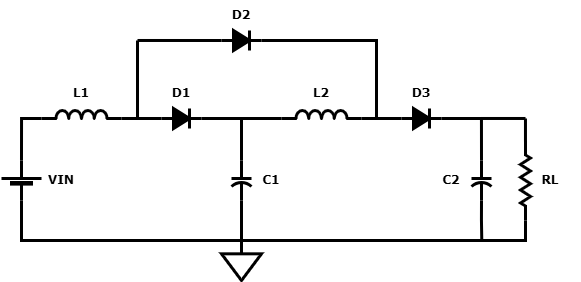

The diagram above was exported from draw.io. Its source (the exported page's mxGraphModel, read from the mxfile embedded in the PNG):
<mxGraphModel dx="777" dy="523" grid="1" gridSize="10" guides="1" tooltips="1" connect="1" arrows="1" fold="1" page="1" pageScale="1" pageWidth="600" pageHeight="427" background="none" math="0" shadow="0">
  <root>
    <mxCell id="0" />
    <mxCell id="1" parent="0" />
    <mxCell id="J0bJNKqgmRhJmcKIH-Uv-112" parent="1" style="verticalLabelPosition=bottom;shadow=0;dashed=0;align=center;fillColor=strokeColor;html=1;verticalAlign=top;strokeWidth=3;shape=mxgraph.electrical.miscellaneous.monocell_battery;direction=north;" value=" " vertex="1">
      <mxGeometry height="40" width="40" x="40" y="200" as="geometry" />
    </mxCell>
    <mxCell id="J0bJNKqgmRhJmcKIH-Uv-113" parent="1" style="pointerEvents=1;verticalLabelPosition=bottom;shadow=0;dashed=0;align=center;html=1;verticalAlign=top;shape=mxgraph.electrical.inductors.inductor_3;strokeWidth=3;" value="" vertex="1">
      <mxGeometry height="8" width="80" x="80" y="150" as="geometry" />
    </mxCell>
    <mxCell id="J0bJNKqgmRhJmcKIH-Uv-114" parent="1" style="pointerEvents=1;verticalLabelPosition=bottom;shadow=0;dashed=0;align=center;html=1;verticalAlign=top;shape=mxgraph.electrical.inductors.inductor_3;strokeWidth=3;" value="" vertex="1">
      <mxGeometry height="8" width="80" x="320" y="150" as="geometry" />
    </mxCell>
    <mxCell id="J0bJNKqgmRhJmcKIH-Uv-115" parent="1" style="pointerEvents=1;fillColor=strokeColor;verticalLabelPosition=bottom;shadow=0;dashed=0;align=center;html=1;verticalAlign=top;shape=mxgraph.electrical.diodes.diode;strokeWidth=3;" value="" vertex="1">
      <mxGeometry height="20" width="40" x="200" y="148" as="geometry" />
    </mxCell>
    <mxCell id="J0bJNKqgmRhJmcKIH-Uv-130" edge="1" parent="1" source="J0bJNKqgmRhJmcKIH-Uv-116" style="edgeStyle=orthogonalEdgeStyle;rounded=0;orthogonalLoop=1;jettySize=auto;html=1;exitX=0;exitY=0.5;exitDx=0;exitDy=0;exitPerimeter=0;endArrow=none;endFill=0;strokeWidth=3;">
      <mxGeometry relative="1" as="geometry">
        <mxPoint x="280" y="158" as="targetPoint" />
      </mxGeometry>
    </mxCell>
    <mxCell id="glTRlwPpf8vE3dimeuNq-6" edge="1" parent="1" source="J0bJNKqgmRhJmcKIH-Uv-116" style="edgeStyle=orthogonalEdgeStyle;rounded=0;orthogonalLoop=1;jettySize=auto;html=1;endArrow=none;endFill=0;strokeWidth=3;">
      <mxGeometry relative="1" as="geometry">
        <mxPoint x="280" y="280" as="targetPoint" />
      </mxGeometry>
    </mxCell>
    <mxCell id="J0bJNKqgmRhJmcKIH-Uv-116" parent="1" style="pointerEvents=1;verticalLabelPosition=bottom;shadow=0;dashed=0;align=center;html=1;verticalAlign=top;shape=mxgraph.electrical.capacitors.capacitor_2;direction=south;strokeWidth=3;" value="" vertex="1">
      <mxGeometry height="40" width="20" x="270" y="200" as="geometry" />
    </mxCell>
    <mxCell id="glTRlwPpf8vE3dimeuNq-7" edge="1" parent="1" source="J0bJNKqgmRhJmcKIH-Uv-117" style="edgeStyle=orthogonalEdgeStyle;rounded=0;orthogonalLoop=1;jettySize=auto;html=1;exitX=1;exitY=0.5;exitDx=0;exitDy=0;exitPerimeter=0;endArrow=none;endFill=0;strokeWidth=3;">
      <mxGeometry relative="1" as="geometry">
        <mxPoint x="520.2857142857143" y="280" as="targetPoint" />
      </mxGeometry>
    </mxCell>
    <mxCell id="J0bJNKqgmRhJmcKIH-Uv-117" parent="1" style="pointerEvents=1;verticalLabelPosition=bottom;shadow=0;dashed=0;align=center;html=1;verticalAlign=top;shape=mxgraph.electrical.capacitors.capacitor_2;direction=south;strokeWidth=3;" value="" vertex="1">
      <mxGeometry height="40" width="20" x="510" y="200" as="geometry" />
    </mxCell>
    <mxCell id="J0bJNKqgmRhJmcKIH-Uv-118" parent="1" style="pointerEvents=1;fillColor=strokeColor;verticalLabelPosition=bottom;shadow=0;dashed=0;align=center;html=1;verticalAlign=top;shape=mxgraph.electrical.diodes.diode;strokeWidth=3;" value="" vertex="1">
      <mxGeometry height="20" width="40" x="440" y="148" as="geometry" />
    </mxCell>
    <mxCell id="J0bJNKqgmRhJmcKIH-Uv-129" edge="1" parent="1" style="edgeStyle=orthogonalEdgeStyle;rounded=0;orthogonalLoop=1;jettySize=auto;html=1;exitX=0;exitY=0.5;exitDx=0;exitDy=0;exitPerimeter=0;endArrow=none;endFill=0;strokeWidth=3;">
      <mxGeometry relative="1" as="geometry">
        <mxPoint x="563.97" y="180.99999999999997" as="sourcePoint" />
        <mxPoint x="563.97" y="158" as="targetPoint" />
      </mxGeometry>
    </mxCell>
    <mxCell id="J0bJNKqgmRhJmcKIH-Uv-119" parent="1" style="pointerEvents=1;verticalLabelPosition=bottom;shadow=0;dashed=0;align=center;html=1;verticalAlign=top;shape=mxgraph.electrical.resistors.resistor_2;direction=south;strokeWidth=3;" value="" vertex="1">
      <mxGeometry height="80" width="10" x="559" y="180" as="geometry" />
    </mxCell>
    <mxCell id="glTRlwPpf8vE3dimeuNq-2" edge="1" parent="1" source="J0bJNKqgmRhJmcKIH-Uv-120" style="edgeStyle=orthogonalEdgeStyle;rounded=0;orthogonalLoop=1;jettySize=auto;html=1;exitX=0;exitY=0.5;exitDx=0;exitDy=0;exitPerimeter=0;endArrow=none;endFill=0;strokeWidth=3;">
      <mxGeometry relative="1" as="geometry">
        <mxPoint x="176" y="79.97986577181209" as="targetPoint" />
      </mxGeometry>
    </mxCell>
    <mxCell id="glTRlwPpf8vE3dimeuNq-4" edge="1" parent="1" source="J0bJNKqgmRhJmcKIH-Uv-120" style="edgeStyle=orthogonalEdgeStyle;rounded=0;orthogonalLoop=1;jettySize=auto;html=1;exitX=1;exitY=0.5;exitDx=0;exitDy=0;exitPerimeter=0;endArrow=none;endFill=0;strokeWidth=3;">
      <mxGeometry relative="1" as="geometry">
        <Array as="points">
          <mxPoint x="415" y="80" />
          <mxPoint x="415" y="158" />
        </Array>
        <mxPoint x="425" y="158" as="targetPoint" />
      </mxGeometry>
    </mxCell>
    <mxCell id="J0bJNKqgmRhJmcKIH-Uv-120" parent="1" style="pointerEvents=1;fillColor=strokeColor;verticalLabelPosition=bottom;shadow=0;dashed=0;align=center;html=1;verticalAlign=top;shape=mxgraph.electrical.diodes.diode;strokeWidth=3;" value="" vertex="1">
      <mxGeometry height="20" width="40" x="260" y="70" as="geometry" />
    </mxCell>
    <mxCell id="J0bJNKqgmRhJmcKIH-Uv-121" edge="1" parent="1" source="J0bJNKqgmRhJmcKIH-Uv-112" style="edgeStyle=orthogonalEdgeStyle;rounded=0;orthogonalLoop=1;jettySize=auto;html=1;exitX=1;exitY=0.5;exitDx=0;exitDy=0;exitPerimeter=0;entryX=0;entryY=1;entryDx=0;entryDy=0;entryPerimeter=0;startArrow=none;startFill=0;endArrow=none;endFill=0;strokeWidth=3;" target="J0bJNKqgmRhJmcKIH-Uv-113">
      <mxGeometry relative="1" as="geometry">
        <Array as="points">
          <mxPoint x="60" y="158" />
        </Array>
      </mxGeometry>
    </mxCell>
    <mxCell id="J0bJNKqgmRhJmcKIH-Uv-122" edge="1" parent="1" source="J0bJNKqgmRhJmcKIH-Uv-115" style="edgeStyle=orthogonalEdgeStyle;rounded=0;orthogonalLoop=1;jettySize=auto;html=1;exitX=0;exitY=0.5;exitDx=0;exitDy=0;exitPerimeter=0;entryX=1;entryY=1;entryDx=0;entryDy=0;entryPerimeter=0;endArrow=none;endFill=0;strokeWidth=3;" target="J0bJNKqgmRhJmcKIH-Uv-113">
      <mxGeometry relative="1" as="geometry">
        <Array as="points">
          <mxPoint x="169" y="158" />
          <mxPoint x="169" y="158" />
        </Array>
      </mxGeometry>
    </mxCell>
    <mxCell id="J0bJNKqgmRhJmcKIH-Uv-123" edge="1" parent="1" source="J0bJNKqgmRhJmcKIH-Uv-115" style="edgeStyle=orthogonalEdgeStyle;rounded=0;orthogonalLoop=1;jettySize=auto;html=1;exitX=1;exitY=0.5;exitDx=0;exitDy=0;exitPerimeter=0;entryX=0;entryY=1;entryDx=0;entryDy=0;entryPerimeter=0;endArrow=none;endFill=0;strokeWidth=3;" target="J0bJNKqgmRhJmcKIH-Uv-114">
      <mxGeometry relative="1" as="geometry">
        <Array as="points">
          <mxPoint x="301" y="158" />
          <mxPoint x="301" y="158" />
        </Array>
      </mxGeometry>
    </mxCell>
    <mxCell id="J0bJNKqgmRhJmcKIH-Uv-124" edge="1" parent="1" source="J0bJNKqgmRhJmcKIH-Uv-114" style="edgeStyle=orthogonalEdgeStyle;rounded=0;orthogonalLoop=1;jettySize=auto;html=1;exitX=1;exitY=1;exitDx=0;exitDy=0;exitPerimeter=0;entryX=0;entryY=0.5;entryDx=0;entryDy=0;entryPerimeter=0;endArrow=none;endFill=0;strokeWidth=3;" target="J0bJNKqgmRhJmcKIH-Uv-118">
      <mxGeometry relative="1" as="geometry">
        <Array as="points">
          <mxPoint x="431" y="158" />
          <mxPoint x="431" y="158" />
        </Array>
      </mxGeometry>
    </mxCell>
    <mxCell id="J0bJNKqgmRhJmcKIH-Uv-125" edge="1" parent="1" source="J0bJNKqgmRhJmcKIH-Uv-118" style="edgeStyle=orthogonalEdgeStyle;rounded=0;orthogonalLoop=1;jettySize=auto;html=1;exitX=1;exitY=0.5;exitDx=0;exitDy=0;exitPerimeter=0;entryX=0;entryY=0.5;entryDx=0;entryDy=0;entryPerimeter=0;endArrow=none;endFill=0;strokeWidth=3;" target="J0bJNKqgmRhJmcKIH-Uv-117">
      <mxGeometry relative="1" as="geometry" />
    </mxCell>
    <mxCell id="J0bJNKqgmRhJmcKIH-Uv-127" edge="1" parent="1" style="endArrow=none;html=1;rounded=0;strokeWidth=3;" value="">
      <mxGeometry height="50" relative="1" width="50" as="geometry">
        <mxPoint x="520" y="157.98" as="sourcePoint" />
        <mxPoint x="564" y="157.98" as="targetPoint" />
      </mxGeometry>
    </mxCell>
    <mxCell id="glTRlwPpf8vE3dimeuNq-1" edge="1" parent="1" style="endArrow=none;html=1;rounded=0;strokeWidth=3;" value="">
      <mxGeometry height="50" relative="1" width="50" as="geometry">
        <mxPoint x="176" y="158" as="sourcePoint" />
        <mxPoint x="176" y="80" as="targetPoint" />
      </mxGeometry>
    </mxCell>
    <mxCell id="glTRlwPpf8vE3dimeuNq-5" edge="1" parent="1" source="J0bJNKqgmRhJmcKIH-Uv-112" style="edgeStyle=orthogonalEdgeStyle;rounded=0;orthogonalLoop=1;jettySize=auto;html=1;exitX=0;exitY=0.5;exitDx=0;exitDy=0;exitPerimeter=0;entryX=1;entryY=0.5;entryDx=0;entryDy=0;entryPerimeter=0;endArrow=none;endFill=0;strokeWidth=3;" target="J0bJNKqgmRhJmcKIH-Uv-119">
      <mxGeometry relative="1" as="geometry">
        <Array as="points">
          <mxPoint x="60" y="280.06" />
          <mxPoint x="564" y="280.06" />
        </Array>
      </mxGeometry>
    </mxCell>
    <mxCell id="glTRlwPpf8vE3dimeuNq-8" parent="1" style="text;html=1;whiteSpace=wrap;strokeColor=none;fillColor=none;align=center;verticalAlign=middle;rounded=0;" value="&lt;b&gt;&lt;font face=&quot;Verdana&quot;&gt;VIN&lt;/font&gt;&lt;/b&gt;" vertex="1">
      <mxGeometry height="30" width="60" x="70" y="205" as="geometry" />
    </mxCell>
    <mxCell id="glTRlwPpf8vE3dimeuNq-9" parent="1" style="text;html=1;whiteSpace=wrap;strokeColor=none;fillColor=none;align=center;verticalAlign=middle;rounded=0;" value="&lt;b&gt;&lt;font face=&quot;Verdana&quot;&gt;L1&lt;/font&gt;&lt;/b&gt;" vertex="1">
      <mxGeometry height="30" width="60" x="90" y="118" as="geometry" />
    </mxCell>
    <mxCell id="glTRlwPpf8vE3dimeuNq-10" parent="1" style="text;html=1;whiteSpace=wrap;strokeColor=none;fillColor=none;align=center;verticalAlign=middle;rounded=0;" value="&lt;b&gt;&lt;font face=&quot;Verdana&quot;&gt;D1&lt;/font&gt;&lt;/b&gt;" vertex="1">
      <mxGeometry height="30" width="60" x="190" y="118" as="geometry" />
    </mxCell>
    <mxCell id="glTRlwPpf8vE3dimeuNq-11" parent="1" style="text;html=1;whiteSpace=wrap;strokeColor=none;fillColor=none;align=center;verticalAlign=middle;rounded=0;" value="&lt;b&gt;&lt;font face=&quot;Verdana&quot;&gt;D2&lt;/font&gt;&lt;/b&gt;" vertex="1">
      <mxGeometry height="30" width="60" x="250" y="40" as="geometry" />
    </mxCell>
    <mxCell id="glTRlwPpf8vE3dimeuNq-12" parent="1" style="text;html=1;whiteSpace=wrap;strokeColor=none;fillColor=none;align=center;verticalAlign=middle;rounded=0;" value="&lt;b&gt;&lt;font face=&quot;Verdana&quot;&gt;L2&lt;/font&gt;&lt;/b&gt;" vertex="1">
      <mxGeometry height="30" width="60" x="330" y="118" as="geometry" />
    </mxCell>
    <mxCell id="glTRlwPpf8vE3dimeuNq-13" parent="1" style="text;html=1;whiteSpace=wrap;strokeColor=none;fillColor=none;align=center;verticalAlign=middle;rounded=0;" value="&lt;b&gt;&lt;font face=&quot;Verdana&quot;&gt;C1&lt;/font&gt;&lt;/b&gt;" vertex="1">
      <mxGeometry height="30" width="60" x="280" y="205" as="geometry" />
    </mxCell>
    <mxCell id="glTRlwPpf8vE3dimeuNq-14" parent="1" style="text;html=1;whiteSpace=wrap;strokeColor=none;fillColor=none;align=center;verticalAlign=middle;rounded=0;" value="&lt;b&gt;&lt;font face=&quot;Verdana&quot;&gt;C2&lt;/font&gt;&lt;/b&gt;" vertex="1">
      <mxGeometry height="30" width="60" x="460" y="205" as="geometry" />
    </mxCell>
    <mxCell id="glTRlwPpf8vE3dimeuNq-15" parent="1" style="text;html=1;whiteSpace=wrap;strokeColor=none;fillColor=none;align=center;verticalAlign=middle;rounded=0;" value="&lt;b&gt;&lt;font face=&quot;Verdana&quot;&gt;D3&lt;/font&gt;&lt;/b&gt;" vertex="1">
      <mxGeometry height="30" width="60" x="430" y="118" as="geometry" />
    </mxCell>
    <mxCell id="glTRlwPpf8vE3dimeuNq-16" parent="1" style="text;html=1;whiteSpace=wrap;strokeColor=none;fillColor=none;align=center;verticalAlign=middle;rounded=0;" value="&lt;b&gt;&lt;font face=&quot;Verdana&quot;&gt;RL&lt;/font&gt;&lt;/b&gt;" vertex="1">
      <mxGeometry height="30" width="60" x="559" y="205" as="geometry" />
    </mxCell>
    <mxCell id="glTRlwPpf8vE3dimeuNq-17" parent="1" style="pointerEvents=1;verticalLabelPosition=bottom;shadow=0;dashed=0;align=center;html=1;verticalAlign=top;shape=mxgraph.electrical.signal_sources.signal_ground;strokeWidth=3;fillColor=none;" value="" vertex="1">
      <mxGeometry height="40" width="40" x="260" y="280" as="geometry" />
    </mxCell>
  </root>
</mxGraphModel>